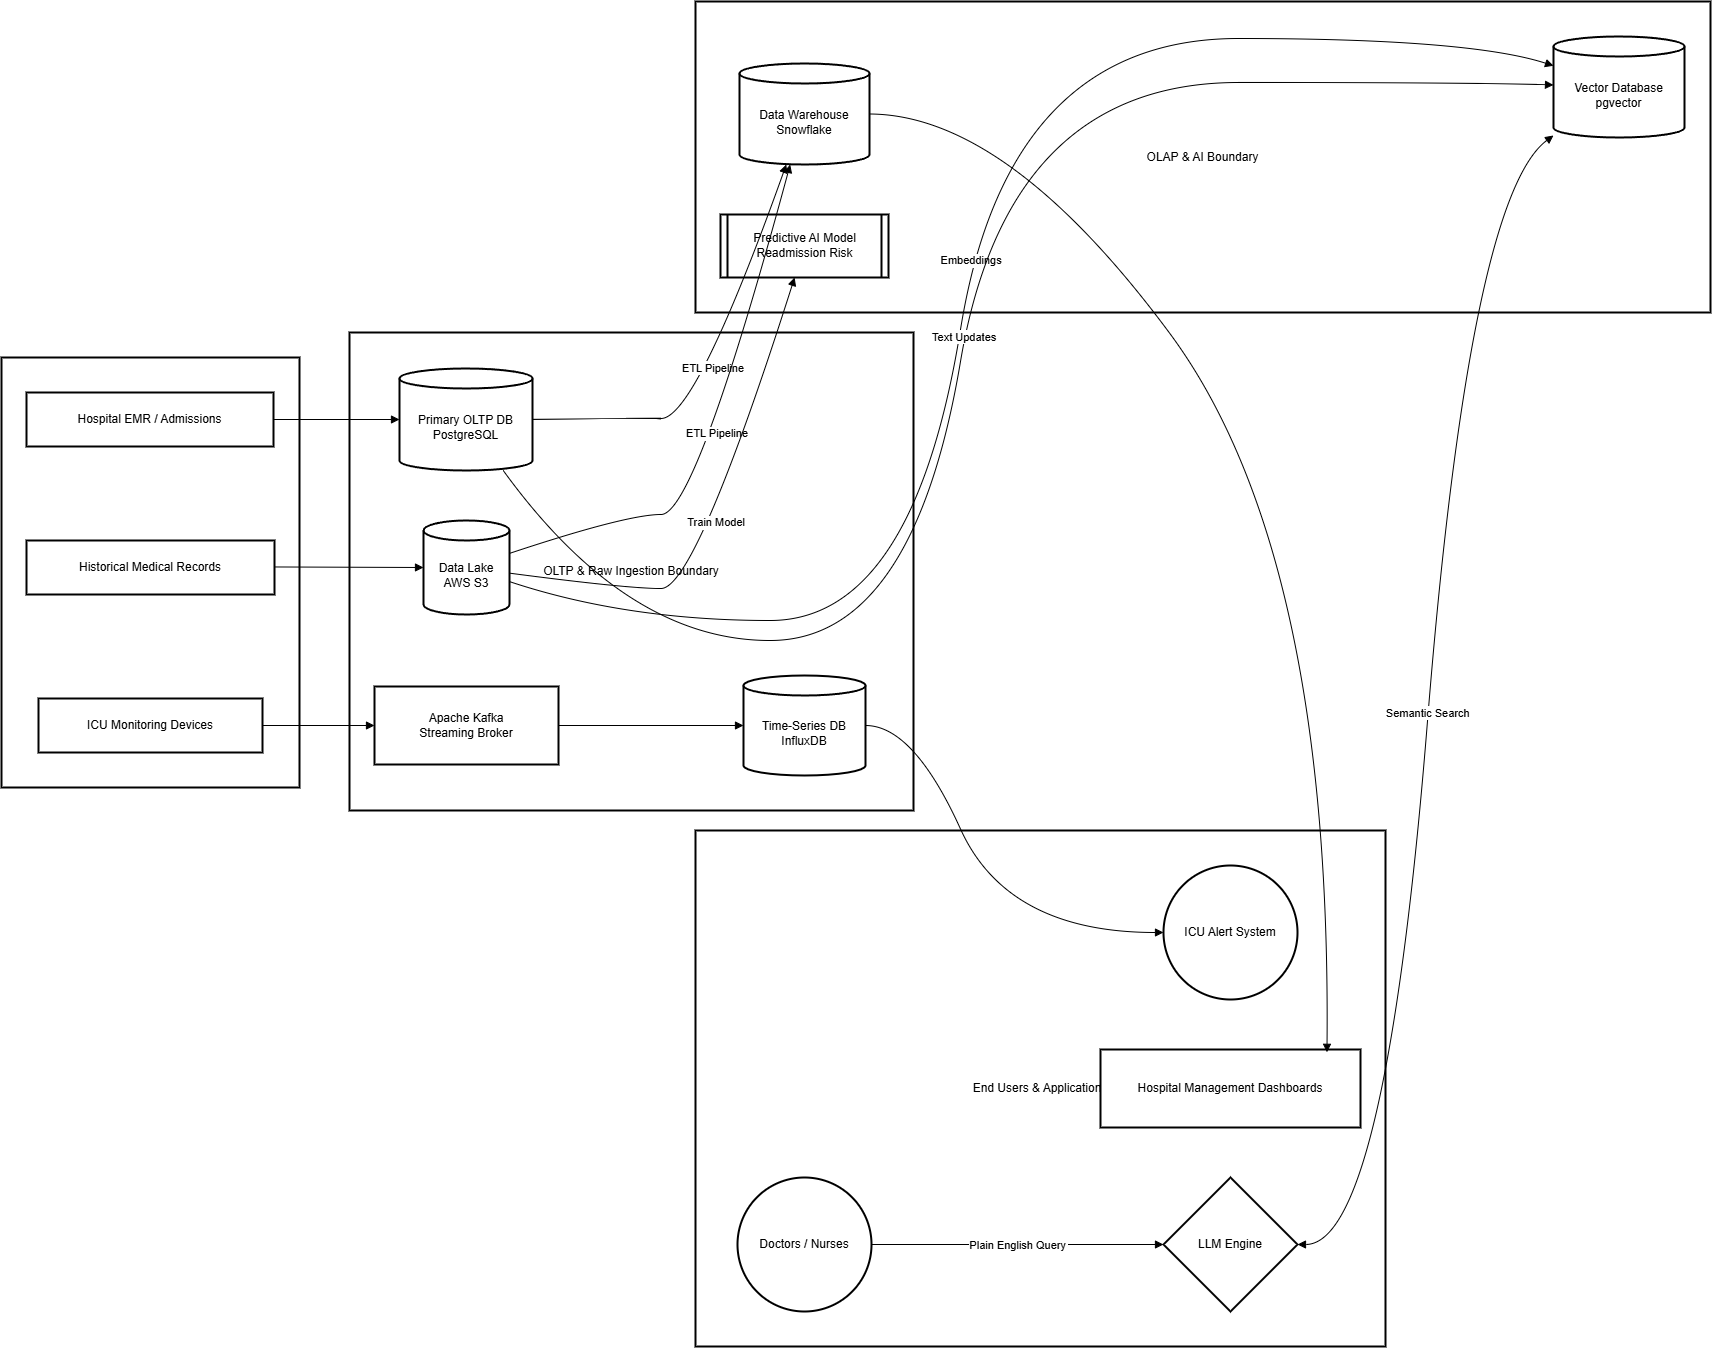

The diagram above was exported from draw.io. Its source (the exported page's mxGraphModel, read from the mxfile embedded in the PNG):
<mxGraphModel dx="1172" dy="1373" grid="1" gridSize="10" guides="1" tooltips="1" connect="1" arrows="1" fold="1" page="1" pageScale="1" pageWidth="827" pageHeight="1169" math="0" shadow="0">
  <root>
    <mxCell id="0" />
    <mxCell id="1" parent="0" />
    <mxCell id="vaC7ACNKbOXhDkoZeYea-1" parent="1" style="whiteSpace=wrap;strokeWidth=2;" value="End Users &amp; Applications" vertex="1">
      <mxGeometry height="516" width="690" x="714" y="849" as="geometry" />
    </mxCell>
    <mxCell id="vaC7ACNKbOXhDkoZeYea-2" parent="1" style="whiteSpace=wrap;strokeWidth=2;" value="OLAP &amp; AI Boundary" vertex="1">
      <mxGeometry height="311" width="1015" x="714" y="20" as="geometry" />
    </mxCell>
    <mxCell id="vaC7ACNKbOXhDkoZeYea-3" parent="1" style="whiteSpace=wrap;strokeWidth=2;" value="OLTP &amp; Raw Ingestion Boundary" vertex="1">
      <mxGeometry height="478" width="564" x="368" y="351" as="geometry" />
    </mxCell>
    <mxCell id="vaC7ACNKbOXhDkoZeYea-4" parent="1" style="whiteSpace=wrap;strokeWidth=2;" value="Data Sources" vertex="1">
      <mxGeometry height="430" width="298" x="20" y="376" as="geometry" />
    </mxCell>
    <mxCell id="vaC7ACNKbOXhDkoZeYea-5" parent="1" style="whiteSpace=wrap;strokeWidth=2;" value="ICU Monitoring Devices" vertex="1">
      <mxGeometry height="54" width="224" x="57" y="717" as="geometry" />
    </mxCell>
    <mxCell id="vaC7ACNKbOXhDkoZeYea-6" parent="1" style="whiteSpace=wrap;strokeWidth=2;" value="Hospital EMR / Admissions" vertex="1">
      <mxGeometry height="54" width="247" x="45" y="411" as="geometry" />
    </mxCell>
    <mxCell id="vaC7ACNKbOXhDkoZeYea-7" parent="1" style="whiteSpace=wrap;strokeWidth=2;" value="Historical Medical Records" vertex="1">
      <mxGeometry height="54" width="248" x="45" y="559" as="geometry" />
    </mxCell>
    <mxCell id="vaC7ACNKbOXhDkoZeYea-8" parent="1" style="whiteSpace=wrap;strokeWidth=2;" value="Apache Kafka&#10;Streaming Broker" vertex="1">
      <mxGeometry height="78" width="184" x="393" y="705" as="geometry" />
    </mxCell>
    <mxCell id="vaC7ACNKbOXhDkoZeYea-9" parent="1" style="shape=cylinder3;boundedLbl=1;backgroundOutline=1;size=10;strokeWidth=2;whiteSpace=wrap;" value="Time-Series DB&#10;InfluxDB" vertex="1">
      <mxGeometry height="100" width="122" x="762" y="694" as="geometry" />
    </mxCell>
    <mxCell id="vaC7ACNKbOXhDkoZeYea-10" parent="1" style="shape=cylinder3;boundedLbl=1;backgroundOutline=1;size=10;strokeWidth=2;whiteSpace=wrap;" value="Primary OLTP DB&#10;PostgreSQL" vertex="1">
      <mxGeometry height="102" width="133" x="418" y="387" as="geometry" />
    </mxCell>
    <mxCell id="vaC7ACNKbOXhDkoZeYea-11" parent="1" style="shape=cylinder3;boundedLbl=1;backgroundOutline=1;size=10;strokeWidth=2;whiteSpace=wrap;" value="Data Lake&#10;AWS S3" vertex="1">
      <mxGeometry height="94" width="86" x="442" y="539" as="geometry" />
    </mxCell>
    <mxCell id="vaC7ACNKbOXhDkoZeYea-12" parent="1" style="shape=cylinder3;boundedLbl=1;backgroundOutline=1;size=10;strokeWidth=2;whiteSpace=wrap;" value="Data Warehouse&#10;Snowflake" vertex="1">
      <mxGeometry height="101" width="130" x="758" y="82" as="geometry" />
    </mxCell>
    <mxCell id="vaC7ACNKbOXhDkoZeYea-13" parent="1" style="strokeWidth=2;shape=process;whiteSpace=wrap;size=0.04;" value="Predictive AI Model&#10;Readmission Risk" vertex="1">
      <mxGeometry height="63" width="168" x="739" y="233" as="geometry" />
    </mxCell>
    <mxCell id="vaC7ACNKbOXhDkoZeYea-14" parent="1" style="shape=cylinder3;boundedLbl=1;backgroundOutline=1;size=10;strokeWidth=2;whiteSpace=wrap;" value="Vector Database&#10;pgvector" vertex="1">
      <mxGeometry height="101" width="131" x="1572" y="55" as="geometry" />
    </mxCell>
    <mxCell id="vaC7ACNKbOXhDkoZeYea-15" parent="1" style="ellipse;aspect=fixed;strokeWidth=2;whiteSpace=wrap;" value="ICU Alert System" vertex="1">
      <mxGeometry height="134" width="134" x="1182" y="884" as="geometry" />
    </mxCell>
    <mxCell id="vaC7ACNKbOXhDkoZeYea-16" parent="1" style="whiteSpace=wrap;strokeWidth=2;" value="Hospital Management Dashboards" vertex="1">
      <mxGeometry height="78" width="260" x="1119" y="1068" as="geometry" />
    </mxCell>
    <mxCell id="vaC7ACNKbOXhDkoZeYea-17" parent="1" style="ellipse;aspect=fixed;strokeWidth=2;whiteSpace=wrap;" value="Doctors / Nurses" vertex="1">
      <mxGeometry height="134" width="134" x="756" y="1196" as="geometry" />
    </mxCell>
    <mxCell id="vaC7ACNKbOXhDkoZeYea-18" parent="1" style="rhombus;strokeWidth=2;whiteSpace=wrap;" value="LLM Engine" vertex="1">
      <mxGeometry height="134" width="134" x="1182" y="1196" as="geometry" />
    </mxCell>
    <mxCell id="vaC7ACNKbOXhDkoZeYea-19" edge="1" parent="1" source="vaC7ACNKbOXhDkoZeYea-5" style="curved=1;startArrow=none;endArrow=block;exitX=1;exitY=0.5;entryX=0;entryY=0.5;rounded=0;" target="vaC7ACNKbOXhDkoZeYea-8" value="">
      <mxGeometry relative="1" as="geometry">
        <Array as="points" />
      </mxGeometry>
    </mxCell>
    <mxCell id="vaC7ACNKbOXhDkoZeYea-20" edge="1" parent="1" source="vaC7ACNKbOXhDkoZeYea-8" style="curved=1;startArrow=none;endArrow=block;exitX=1;exitY=0.5;entryX=0;entryY=0.5;rounded=0;" target="vaC7ACNKbOXhDkoZeYea-9" value="">
      <mxGeometry relative="1" as="geometry">
        <Array as="points" />
      </mxGeometry>
    </mxCell>
    <mxCell id="vaC7ACNKbOXhDkoZeYea-21" edge="1" parent="1" source="vaC7ACNKbOXhDkoZeYea-9" style="curved=1;startArrow=none;endArrow=block;exitX=1;exitY=0.5;entryX=0;entryY=0.5;rounded=0;" target="vaC7ACNKbOXhDkoZeYea-15" value="">
      <mxGeometry relative="1" as="geometry">
        <Array as="points">
          <mxPoint x="932" y="744" />
          <mxPoint x="1026" y="951" />
        </Array>
      </mxGeometry>
    </mxCell>
    <mxCell id="vaC7ACNKbOXhDkoZeYea-22" edge="1" parent="1" source="vaC7ACNKbOXhDkoZeYea-6" style="curved=1;startArrow=none;endArrow=block;exitX=1;exitY=0.5;entryX=0;entryY=0.5;rounded=0;" target="vaC7ACNKbOXhDkoZeYea-10" value="">
      <mxGeometry relative="1" as="geometry">
        <Array as="points" />
      </mxGeometry>
    </mxCell>
    <mxCell id="vaC7ACNKbOXhDkoZeYea-23" edge="1" parent="1" source="vaC7ACNKbOXhDkoZeYea-7" style="curved=1;startArrow=none;endArrow=block;exitX=1;exitY=0.49;entryX=0;entryY=0.5;rounded=0;" target="vaC7ACNKbOXhDkoZeYea-11" value="">
      <mxGeometry relative="1" as="geometry">
        <Array as="points" />
      </mxGeometry>
    </mxCell>
    <mxCell id="vaC7ACNKbOXhDkoZeYea-24" edge="1" parent="1" source="vaC7ACNKbOXhDkoZeYea-10" style="curved=1;startArrow=none;endArrow=block;exitX=1;exitY=0.5;entryX=0.36;entryY=1;rounded=0;" target="vaC7ACNKbOXhDkoZeYea-12" value="ETL Pipeline">
      <mxGeometry relative="1" as="geometry">
        <Array as="points">
          <mxPoint x="645" y="437" />
          <mxPoint x="714" y="437" />
        </Array>
      </mxGeometry>
    </mxCell>
    <mxCell id="vaC7ACNKbOXhDkoZeYea-25" edge="1" parent="1" source="vaC7ACNKbOXhDkoZeYea-11" style="curved=1;startArrow=none;endArrow=block;exitX=1;exitY=0.35;entryX=0.39;entryY=1;rounded=0;" target="vaC7ACNKbOXhDkoZeYea-12" value="ETL Pipeline">
      <mxGeometry relative="1" as="geometry">
        <Array as="points">
          <mxPoint x="645" y="533" />
          <mxPoint x="714" y="533" />
        </Array>
      </mxGeometry>
    </mxCell>
    <mxCell id="vaC7ACNKbOXhDkoZeYea-26" edge="1" parent="1" source="vaC7ACNKbOXhDkoZeYea-11" style="curved=1;startArrow=none;endArrow=block;exitX=1;exitY=0.56;entryX=0.44;entryY=1.01;rounded=0;" target="vaC7ACNKbOXhDkoZeYea-13" value="Train Model">
      <mxGeometry relative="1" as="geometry">
        <Array as="points">
          <mxPoint x="645" y="607" />
          <mxPoint x="714" y="607" />
        </Array>
      </mxGeometry>
    </mxCell>
    <mxCell id="vaC7ACNKbOXhDkoZeYea-27" edge="1" parent="1" source="vaC7ACNKbOXhDkoZeYea-11" style="curved=1;startArrow=none;endArrow=block;exitX=1;exitY=0.65;entryX=0;entryY=0.29;rounded=0;" target="vaC7ACNKbOXhDkoZeYea-14" value="Embeddings">
      <mxGeometry relative="1" as="geometry">
        <Array as="points">
          <mxPoint x="645" y="639" />
          <mxPoint x="932" y="639" />
          <mxPoint x="1026" y="57" />
          <mxPoint x="1488" y="57" />
        </Array>
      </mxGeometry>
    </mxCell>
    <mxCell id="vaC7ACNKbOXhDkoZeYea-28" edge="1" parent="1" source="vaC7ACNKbOXhDkoZeYea-10" style="curved=1;startArrow=none;endArrow=block;exitX=0.78;exitY=1;entryX=0;entryY=0.48;rounded=0;" target="vaC7ACNKbOXhDkoZeYea-14" value="Text Updates">
      <mxGeometry relative="1" as="geometry">
        <Array as="points">
          <mxPoint x="645" y="659" />
          <mxPoint x="932" y="659" />
          <mxPoint x="1026" y="101" />
          <mxPoint x="1488" y="101" />
        </Array>
      </mxGeometry>
    </mxCell>
    <mxCell id="vaC7ACNKbOXhDkoZeYea-29" edge="1" parent="1" source="vaC7ACNKbOXhDkoZeYea-12" style="curved=1;startArrow=none;endArrow=block;exitX=1;exitY=0.5;entryX=0.871;entryY=0.036;rounded=0;entryDx=0;entryDy=0;entryPerimeter=0;" target="vaC7ACNKbOXhDkoZeYea-16" value="">
      <mxGeometry relative="1" as="geometry">
        <Array as="points">
          <mxPoint x="1026" y="133" />
          <mxPoint x="1350" y="570" />
        </Array>
      </mxGeometry>
    </mxCell>
    <mxCell id="vaC7ACNKbOXhDkoZeYea-30" edge="1" parent="1" source="vaC7ACNKbOXhDkoZeYea-17" style="curved=1;startArrow=none;endArrow=block;exitX=1;exitY=0.5;entryX=0;entryY=0.5;rounded=0;" target="vaC7ACNKbOXhDkoZeYea-18" value="Plain English Query">
      <mxGeometry relative="1" as="geometry">
        <Array as="points" />
      </mxGeometry>
    </mxCell>
    <mxCell id="vaC7ACNKbOXhDkoZeYea-31" edge="1" parent="1" source="vaC7ACNKbOXhDkoZeYea-18" style="curved=1;startArrow=block;endArrow=block;exitX=1;exitY=0.5;entryX=0;entryY=0.98;rounded=0;" target="vaC7ACNKbOXhDkoZeYea-14" value="Semantic Search">
      <mxGeometry relative="1" as="geometry">
        <Array as="points">
          <mxPoint x="1404" y="1263" />
          <mxPoint x="1488" y="216" />
        </Array>
      </mxGeometry>
    </mxCell>
  </root>
</mxGraphModel>